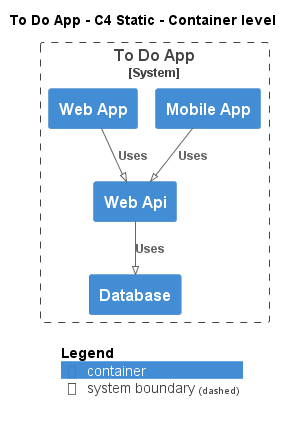

The diagram above was rendered by PlantUML. Its source (embedded in the PNG):
@startuml
!pragma layout smetana
!include ..\..\..\.c4s\C4_Container.puml

AddElementTag("c4interflow:lifecycle:new", $bgColor=green, $fontColor=#ffffff, $borderColor=green, $shadowing="False")
AddElementTag("c4interflow:lifecycle:changed", $bgColor=orange, $fontColor=#ffffff, $borderColor=orange, $shadowing="False")
AddElementTag("c4interflow:lifecycle:removed", $bgColor=red, $fontColor=#ffffff, $borderColor=red, $shadowing="False")

AddRelTag("c4interflow:lifecycle:new", $textColor=green, $lineColor=green)
AddRelTag("c4interflow:lifecycle:changed", $textColor=orange, $lineColor=orange)
AddRelTag("c4interflow:lifecycle:removed", $textColor=red, $lineColor=red)

SHOW_PERSON_PORTRAIT()
LAYOUT_TOP_DOWN()

skinparam linetype polyline

title To Do App - C4 Static - Container level


System_Boundary(ToDoAppExample.SoftwareSystems.ToDoApp, "To Do App") {
    Container(ToDoAppExample.SoftwareSystems.ToDoApp.Containers.Database, "Database", "", "")
    Container(ToDoAppExample.SoftwareSystems.ToDoApp.Containers.WebApi, "Web Api", "", "")
    Container(ToDoAppExample.SoftwareSystems.ToDoApp.Containers.MobileApp, "Mobile App", "", "")
    Container(ToDoAppExample.SoftwareSystems.ToDoApp.Containers.WebApp, "Web App", "", "")
}

Rel(ToDoAppExample.SoftwareSystems.ToDoApp.Containers.WebApi, ToDoAppExample.SoftwareSystems.ToDoApp.Containers.Database, "Uses")
Rel(ToDoAppExample.SoftwareSystems.ToDoApp.Containers.MobileApp, ToDoAppExample.SoftwareSystems.ToDoApp.Containers.WebApi, "Uses")
Rel(ToDoAppExample.SoftwareSystems.ToDoApp.Containers.WebApp, ToDoAppExample.SoftwareSystems.ToDoApp.Containers.WebApi, "Uses")


SHOW_LEGEND()
@enduml